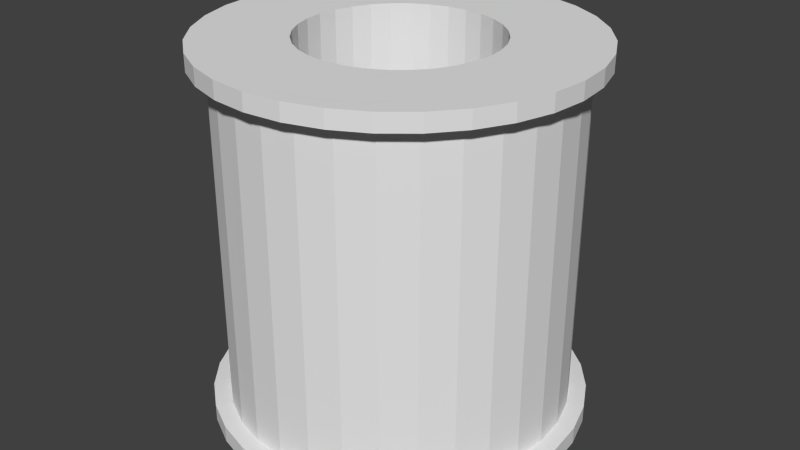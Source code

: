 # Source: spule.blend  (saved by Blender 2.68.0; exported with 4.5.12 LTS)
import bpy
from mathutils import Matrix  # noqa: F401  (used for matrix-valued properties, if any)

bpy.ops.wm.read_factory_settings(use_empty=True)
scene = bpy.context.scene
scene.name = 'Scene'

# ---- collections
col_collection_1 = bpy.data.collections.new('Collection 1'); scene.collection.children.link(col_collection_1)

# ---- world
world_world = bpy.data.worlds.new('World'); scene.world = world_world
world_world.color = (0.05088, 0.05088, 0.05088)
world_world.use_sun_shadow = False
world_world.sun_shadow_jitter_overblur = 0.0
world_world.cycles.sampling_method = 'MANUAL'
world_world.cycles.sample_map_resolution = 256

# ---- meshes
me_cylinder = bpy.data.meshes.new('Cylinder')
me_cylinder.from_pydata([(0.0, 1.0, -1.0), (0.0, 1.0, 1.0), (0.1951, 0.9808, -1.0), (0.1951, 0.9808, 1.0), (0.3827, 0.9239, -1.0), (0.3827, 0.9239, 1.0), (0.5556, 0.8315, -1.0), (0.5556, 0.8315, 1.0), (0.7071, 0.7071, -1.0), (0.7071, 0.7071, 1.0), (0.8315, 0.5556, -1.0), (0.8315, 0.5556, 1.0), (0.9239, 0.3827, -1.0), (0.9239, 0.3827, 1.0), (0.9808, 0.1951, -1.0), (0.9808, 0.1951, 1.0), (1.0, 7.55e-08, -1.0), (1.0, 7.55e-08, 1.0), (0.9808, -0.1951, -1.0), (0.9808, -0.1951, 1.0), (0.9239, -0.3827, -1.0), (0.9239, -0.3827, 1.0), (0.8315, -0.5556, -1.0), (0.8315, -0.5556, 1.0), (0.7071, -0.7071, -1.0), (0.7071, -0.7071, 1.0), (0.5556, -0.8315, -1.0), (0.5556, -0.8315, 1.0), (0.3827, -0.9239, -1.0), (0.3827, -0.9239, 1.0), (0.1951, -0.9808, -1.0), (0.1951, -0.9808, 1.0), (-3.258e-07, -1.0, -1.0), (-3.258e-07, -1.0, 1.0), (-0.1951, -0.9808, -1.0), (-0.1951, -0.9808, 1.0), (-0.3827, -0.9239, -1.0), (-0.3827, -0.9239, 1.0), (-0.5556, -0.8315, -1.0), (-0.5556, -0.8315, 1.0), (-0.7071, -0.7071, -1.0), (-0.7071, -0.7071, 1.0), (-0.8315, -0.5556, -1.0), (-0.8315, -0.5556, 1.0), (-0.9239, -0.3827, -1.0), (-0.9239, -0.3827, 1.0), (-0.9808, -0.1951, -1.0), (-0.9808, -0.1951, 1.0), (-1.0, 9.656e-07, -1.0), (-1.0, 9.656e-07, 1.0), (-0.9808, 0.1951, -1.0), (-0.9808, 0.1951, 1.0), (-0.9239, 0.3827, -1.0), (-0.9239, 0.3827, 1.0), (-0.8315, 0.5556, -1.0), (-0.8315, 0.5556, 1.0), (-0.7071, 0.7071, -1.0), (-0.7071, 0.7071, 1.0), (-0.5556, 0.8315, -1.0), (-0.5556, 0.8315, 1.0), (-0.3827, 0.9239, -1.0), (-0.3827, 0.9239, 1.0), (-0.1951, 0.9808, -1.0), (-0.1951, 0.9808, 1.0), (-1.187e-08, 1.1, 1.0), (0.2146, 1.079, 1.0), (0.421, 1.016, 1.0), (0.6111, 0.9146, 1.0), (0.7778, 0.7778, 1.0), (0.9146, 0.6111, 1.0), (1.016, 0.421, 1.0), (1.079, 0.2146, 1.0), (1.1, 5.362e-08, 1.0), (1.079, -0.2146, 1.0), (1.016, -0.421, 1.0), (0.9146, -0.6111, 1.0), (0.7778, -0.7778, 1.0), (0.6111, -0.9146, 1.0), (0.421, -1.016, 1.0), (0.2146, -1.079, 1.0), (-3.703e-07, -1.1, 1.0), (-0.2146, -1.079, 1.0), (-0.421, -1.016, 1.0), (-0.6111, -0.9146, 1.0), (-0.7778, -0.7778, 1.0), (-0.9146, -0.6111, 1.0), (-1.016, -0.421, 1.0), (-1.079, -0.2146, 1.0), (-1.1, 1.033e-06, 1.0), (-1.079, 0.2146, 1.0), (-1.016, 0.421, 1.0), (-0.9146, 0.6111, 1.0), (-0.7778, 0.7778, 1.0), (-0.6111, 0.9146, 1.0), (-0.421, 1.016, 1.0), (-0.2146, 1.079, 1.0), (-4.773e-09, 1.1, 1.1), (0.2146, 1.079, 1.1), (0.421, 1.016, 1.1), (0.6111, 0.9146, 1.1), (0.7778, 0.7778, 1.1), (0.9146, 0.6111, 1.1), (1.016, 0.421, 1.1), (1.079, 0.2146, 1.1), (1.1, 5.362e-08, 1.1), (1.079, -0.2146, 1.1), (1.016, -0.421, 1.1), (0.9146, -0.6111, 1.1), (0.7778, -0.7778, 1.1), (0.6111, -0.9146, 1.1), (0.421, -1.016, 1.1), (0.2146, -1.079, 1.1), (-3.632e-07, -1.1, 1.1), (-0.2146, -1.079, 1.1), (-0.421, -1.016, 1.1), (-0.6111, -0.9146, 1.1), (-0.7778, -0.7778, 1.1), (-0.9146, -0.6111, 1.1), (-1.016, -0.421, 1.1), (-1.079, -0.2146, 1.1), (-1.1, 1.033e-06, 1.1), (-1.079, 0.2146, 1.1), (-1.016, 0.421, 1.1), (-0.9146, 0.6111, 1.1), (-0.7778, 0.7778, 1.1), (-0.6111, 0.9146, 1.1), (-0.421, 1.016, 1.1), (-0.2146, 1.079, 1.1), (-1.187e-08, 1.1, -1.0), (0.2146, 1.079, -1.0), (0.421, 1.016, -1.0), (0.6111, 0.9146, -1.0), (0.7778, 0.7778, -1.0), (0.9146, 0.6111, -1.0), (1.016, 0.421, -1.0), (1.079, 0.2146, -1.0), (1.1, 5.362e-08, -1.0), (1.079, -0.2146, -1.0), (1.016, -0.421, -1.0), (0.9146, -0.6111, -1.0), (0.7778, -0.7778, -1.0), (0.6111, -0.9146, -1.0), (0.421, -1.016, -1.0), (0.2146, -1.079, -1.0), (-3.703e-07, -1.1, -1.0), (-0.2146, -1.079, -1.0), (-0.421, -1.016, -1.0), (-0.6111, -0.9146, -1.0), (-0.7778, -0.7778, -1.0), (-0.9146, -0.6111, -1.0), (-1.016, -0.421, -1.0), (-1.079, -0.2146, -1.0), (-1.1, 1.033e-06, -1.0), (-1.079, 0.2146, -1.0), (-1.016, 0.421, -1.0), (-0.9146, 0.6111, -1.0), (-0.7778, 0.7778, -1.0), (-0.6111, 0.9146, -1.0), (-0.421, 1.016, -1.0), (-0.2146, 1.079, -1.0), (-1.74e-08, 1.1, -1.1), (0.2146, 1.079, -1.1), (0.421, 1.016, -1.1), (0.6111, 0.9146, -1.1), (0.7778, 0.7778, -1.1), (0.9146, 0.6111, -1.1), (1.016, 0.421, -1.1), (1.079, 0.2146, -1.1), (1.1, 5.362e-08, -1.1), (1.079, -0.2146, -1.1), (1.016, -0.421, -1.1), (0.9146, -0.6111, -1.1), (0.7778, -0.7778, -1.1), (0.6111, -0.9146, -1.1), (0.421, -1.016, -1.1), (0.2146, -1.079, -1.1), (-3.758e-07, -1.1, -1.1), (-0.2146, -1.079, -1.1), (-0.421, -1.016, -1.1), (-0.6111, -0.9146, -1.1), (-0.7778, -0.7778, -1.1), (-0.9146, -0.6111, -1.1), (-1.016, -0.421, -1.1), (-1.079, -0.2146, -1.1), (-1.1, 1.033e-06, -1.1), (-1.079, 0.2146, -1.1), (-1.016, 0.421, -1.1), (-0.9146, 0.6111, -1.1), (-0.7778, 0.7778, -1.1), (-0.6111, 0.9146, -1.1), (-0.421, 1.016, -1.1), (-0.2146, 1.079, -1.1), (4.419e-08, 0.5632, -1.1), (0.1099, 0.5524, -1.1), (0.2155, 0.5203, -1.1), (0.3129, 0.4683, -1.1), (0.3982, 0.3982, -1.1), (0.4683, 0.3129, -1.1), (0.5203, 0.2155, -1.1), (0.5524, 0.1099, -1.1), (0.5632, 1.606e-07, -1.1), (0.5524, -0.1099, -1.1), (0.5203, -0.2155, -1.1), (0.4683, -0.3129, -1.1), (0.3982, -0.3982, -1.1), (0.3129, -0.4683, -1.1), (0.2155, -0.5203, -1.1), (0.1099, -0.5524, -1.1), (-1.393e-07, -0.5632, -1.1), (-0.1099, -0.5524, -1.1), (-0.2155, -0.5203, -1.1), (-0.3129, -0.4683, -1.1), (-0.3982, -0.3982, -1.1), (-0.4683, -0.3129, -1.1), (-0.5203, -0.2155, -1.1), (-0.5524, -0.1099, -1.1), (-0.5632, 6.619e-07, -1.1), (-0.5524, 0.1099, -1.1), (-0.5203, 0.2155, -1.1), (-0.4683, 0.3129, -1.1), (-0.3982, 0.3982, -1.1), (-0.3129, 0.4683, -1.1), (-0.2155, 0.5203, -1.1), (-0.1099, 0.5524, -1.1), (0.3129, 0.4683, 1.1), (0.3982, 0.3982, 1.1), (0.4683, 0.3129, 1.1), (5.065e-08, 0.5632, 1.1), (0.1099, 0.5524, 1.1), (0.2155, 0.5203, 1.1), (0.5203, 0.2155, 1.1), (0.5524, 0.1099, 1.1), (0.5632, 1.606e-07, 1.1), (0.5524, -0.1099, 1.1), (0.5203, -0.2155, 1.1), (0.4683, -0.3129, 1.1), (0.3982, -0.3982, 1.1), (0.3129, -0.4683, 1.1), (0.2155, -0.5203, 1.1), (0.1099, -0.5524, 1.1), (-1.329e-07, -0.5632, 1.1), (-0.1099, -0.5524, 1.1), (-0.2155, -0.5203, 1.1), (-0.3129, -0.4683, 1.1), (-0.3982, -0.3982, 1.1), (-0.4683, -0.3129, 1.1), (-0.5203, -0.2155, 1.1), (-0.5524, -0.1099, 1.1), (-0.5632, 6.619e-07, 1.1), (-0.5524, 0.1099, 1.1), (-0.5203, 0.2155, 1.1), (-0.4683, 0.3129, 1.1), (-0.3982, 0.3982, 1.1), (-0.3129, 0.4683, 1.1), (-0.2155, 0.5203, 1.1), (-0.1099, 0.5524, 1.1)], [], [(0, 1, 3, 2), (2, 3, 5, 4), (4, 5, 7, 6), (6, 7, 9, 8), (8, 9, 11, 10), (10, 11, 13, 12), (12, 13, 15, 14), (14, 15, 17, 16), (16, 17, 19, 18), (18, 19, 21, 20), (20, 21, 23, 22), (22, 23, 25, 24), (24, 25, 27, 26), (26, 27, 29, 28), (28, 29, 31, 30), (30, 31, 33, 32), (32, 33, 35, 34), (34, 35, 37, 36), (36, 37, 39, 38), (38, 39, 41, 40), (40, 41, 43, 42), (42, 43, 45, 44), (44, 45, 47, 46), (46, 47, 49, 48), (48, 49, 51, 50), (50, 51, 53, 52), (52, 53, 55, 54), (54, 55, 57, 56), (56, 57, 59, 58), (58, 59, 61, 60), (57, 55, 91, 92), (62, 63, 1, 0), (60, 61, 63, 62), (88, 87, 119, 120), (33, 31, 79, 80), (9, 7, 67, 68), (47, 45, 86, 87), (3, 1, 64, 65), (23, 21, 74, 75), (61, 59, 93, 94), (37, 35, 81, 82), (13, 11, 69, 70), (51, 49, 88, 89), (27, 25, 76, 77), (1, 63, 95, 64), (41, 39, 83, 84), (17, 15, 71, 72), (55, 53, 90, 91), (31, 29, 78, 79), (7, 5, 66, 67), (45, 43, 85, 86), (21, 19, 73, 74), (59, 57, 92, 93), (35, 33, 80, 81), (11, 9, 68, 69), (49, 47, 87, 88), (25, 23, 75, 76), (63, 61, 94, 95), (39, 37, 82, 83), (15, 13, 70, 71), (53, 51, 89, 90), (29, 27, 77, 78), (5, 3, 65, 66), (43, 41, 84, 85), (19, 17, 72, 73), (97, 96, 227, 228), (83, 82, 114, 115), (78, 77, 109, 110), (73, 72, 104, 105), (68, 67, 99, 100), (94, 93, 125, 126), (89, 88, 120, 121), (84, 83, 115, 116), (79, 78, 110, 111), (74, 73, 105, 106), (69, 68, 100, 101), (95, 94, 126, 127), (90, 89, 121, 122), (85, 84, 116, 117), (80, 79, 111, 112), (75, 74, 106, 107), (70, 69, 101, 102), (65, 64, 96, 97), (64, 95, 127, 96), (91, 90, 122, 123), (86, 85, 117, 118), (81, 80, 112, 113), (76, 75, 107, 108), (71, 70, 102, 103), (66, 65, 97, 98), (92, 91, 123, 124), (87, 86, 118, 119), (82, 81, 113, 114), (77, 76, 108, 109), (72, 71, 103, 104), (67, 66, 98, 99), (93, 92, 124, 125), (134, 135, 167, 166), (169, 170, 202, 201), (129, 130, 162, 161), (155, 156, 188, 187), (150, 151, 183, 182), (145, 146, 178, 177), (140, 141, 173, 172), (135, 136, 168, 167), (130, 131, 163, 162), (156, 157, 189, 188), (151, 152, 184, 183), (146, 147, 179, 178), (141, 142, 174, 173), (136, 137, 169, 168), (131, 132, 164, 163), (157, 158, 190, 189), (152, 153, 185, 184), (147, 148, 180, 179), (142, 143, 175, 174), (137, 138, 170, 169), (132, 133, 165, 164), (158, 159, 191, 190), (153, 154, 186, 185), (148, 149, 181, 180), (143, 144, 176, 175), (138, 139, 171, 170), (133, 134, 166, 165), (128, 129, 161, 160), (159, 128, 160, 191), (154, 155, 187, 186), (149, 150, 182, 181), (144, 145, 177, 176), (139, 140, 172, 171), (164, 165, 197, 196), (190, 191, 223, 222), (185, 186, 218, 217), (180, 181, 213, 212), (175, 176, 208, 207), (170, 171, 203, 202), (165, 166, 198, 197), (160, 161, 193, 192), (191, 160, 192, 223), (186, 187, 219, 218), (181, 182, 214, 213), (176, 177, 209, 208), (171, 172, 204, 203), (166, 167, 199, 198), (161, 162, 194, 193), (187, 188, 220, 219), (182, 183, 215, 214), (177, 178, 210, 209), (172, 173, 205, 204), (167, 168, 200, 199), (162, 163, 195, 194), (188, 189, 221, 220), (183, 184, 216, 215), (178, 179, 211, 210), (173, 174, 206, 205), (168, 169, 201, 200), (163, 164, 196, 195), (189, 190, 222, 221), (184, 185, 217, 216), (179, 180, 212, 211), (174, 175, 207, 206), (195, 196, 225, 224), (196, 197, 226, 225), (96, 127, 255, 227), (123, 122, 250, 251), (118, 117, 245, 246), (113, 112, 240, 241), (108, 107, 235, 236), (103, 102, 230, 231), (98, 97, 228, 229), (124, 123, 251, 252), (119, 118, 246, 247), (114, 113, 241, 242), (109, 108, 236, 237), (104, 103, 231, 232), (125, 124, 252, 253), (120, 119, 247, 248), (115, 114, 242, 243), (110, 109, 237, 238), (105, 104, 232, 233), (126, 125, 253, 254), (121, 120, 248, 249), (116, 115, 243, 244), (111, 110, 238, 239), (106, 105, 233, 234), (127, 126, 254, 255), (122, 121, 249, 250), (117, 116, 244, 245), (112, 111, 239, 240), (107, 106, 234, 235), (6, 8, 132, 131), (58, 60, 158, 157), (48, 50, 153, 152), (38, 40, 148, 147), (28, 30, 143, 142), (18, 20, 138, 137), (8, 10, 133, 132), (60, 62, 159, 158), (50, 52, 154, 153), (40, 42, 149, 148), (30, 32, 144, 143), (20, 22, 139, 138), (10, 12, 134, 133), (0, 2, 129, 128), (62, 0, 128, 159), (52, 54, 155, 154), (42, 44, 150, 149), (32, 34, 145, 144), (22, 24, 140, 139), (12, 14, 135, 134), (2, 4, 130, 129), (54, 56, 156, 155), (44, 46, 151, 150), (34, 36, 146, 145), (24, 26, 141, 140), (14, 16, 136, 135), (4, 6, 131, 130), (56, 58, 157, 156), (46, 48, 152, 151), (36, 38, 147, 146), (26, 28, 142, 141), (16, 18, 137, 136), (204, 205, 237, 236), (199, 200, 232, 231), (194, 195, 224, 229), (220, 221, 253, 252), (215, 216, 248, 247), (210, 211, 243, 242), (205, 206, 238, 237), (200, 201, 233, 232), (221, 222, 254, 253), (216, 217, 249, 248), (211, 212, 244, 243), (206, 207, 239, 238), (201, 202, 234, 233), (222, 223, 255, 254), (217, 218, 250, 249), (212, 213, 245, 244), (207, 208, 240, 239), (202, 203, 235, 234), (197, 198, 230, 226), (192, 193, 228, 227), (223, 192, 227, 255), (218, 219, 251, 250), (213, 214, 246, 245), (208, 209, 241, 240), (203, 204, 236, 235), (198, 199, 231, 230), (193, 194, 229, 228), (219, 220, 252, 251), (214, 215, 247, 246), (209, 210, 242, 241), (99, 98, 229, 224), (100, 99, 224, 225), (101, 100, 225, 226), (102, 101, 226, 230)])
_uv = me_cylinder.uv_layers.new(name='UVMap')
_uv.uv.foreach_set('vector', [0.9473, 0.00293, 0.9482, 0.3555, 0.916, 0.3555, 0.915, 0.003906, 0.915, 0.003906, 0.916, 0.3555, 0.8828, 0.3564, 0.8818, 0.003906, 0.8818, 0.003906, 0.8828, 0.3564, 0.8477, 0.3564, 0.8467, 0.003906, 0.8467, 0.003906, 0.8477, 0.3564, 0.8145, 0.3564, 0.8135, 0.003906, 0.8135, 0.003906, 0.8145, 0.3564, 0.7822, 0.3564, 0.7812, 0.003906, 0.7812, 0.003906, 0.7822, 0.3564, 0.7539, 0.3564, 0.752, 0.003906, 0.2793, 0.004043, 0.2804, 0.3565, 0.256, 0.3565, 0.2549, 0.004118, 0.2549, 0.004118, 0.256, 0.3565, 0.2272, 0.3566, 0.2262, 0.004206, 0.2262, 0.004206, 0.2272, 0.3566, 0.1953, 0.3567, 0.1942, 0.004304, 0.1942, 0.004304, 0.1953, 0.3567, 0.1615, 0.3568, 0.1604, 0.004408, 0.1604, 0.004408, 0.1615, 0.3568, 0.1269, 0.3569, 0.1258, 0.004514, 0.1258, 0.004514, 0.1269, 0.3569, 0.09303, 0.357, 0.09195, 0.004618, 0.09195, 0.004618, 0.09303, 0.357, 0.06112, 0.3571, 0.06003, 0.004715, 0.06003, 0.004715, 0.06112, 0.3571, 0.03239, 0.3572, 0.03131, 0.004804, 0.03131, 0.004804, 0.03239, 0.3572, 0.007969, 0.3573, 0.006887, 0.004878, 0.751, 0.00293, 0.752, 0.3555, 0.7236, 0.3555, 0.7227, 0.00293, 0.7227, 0.00293, 0.7236, 0.3555, 0.6914, 0.3555, 0.6904, 0.003906, 0.6904, 0.003906, 0.6914, 0.3555, 0.6582, 0.3564, 0.6572, 0.003906, 0.6572, 0.003906, 0.6582, 0.3564, 0.623, 0.3564, 0.6221, 0.003906, 0.6221, 0.003906, 0.623, 0.3564, 0.5898, 0.3564, 0.5879, 0.003906, 0.5879, 0.003906, 0.5898, 0.3564, 0.5576, 0.3564, 0.5566, 0.003906, 0.5566, 0.003906, 0.5576, 0.3564, 0.5283, 0.3564, 0.5273, 0.003906, 0.5284, 0.004043, 0.5295, 0.3565, 0.505, 0.3565, 0.504, 0.004118, 0.504, 0.004118, 0.505, 0.3565, 0.4763, 0.3566, 0.4752, 0.004206, 0.4752, 0.004206, 0.4763, 0.3566, 0.4444, 0.3567, 0.4433, 0.004304, 0.4433, 0.004304, 0.4444, 0.3567, 0.4105, 0.3568, 0.4094, 0.004408, 0.4094, 0.004408, 0.4105, 0.3568, 0.376, 0.3569, 0.3749, 0.004514, 0.3749, 0.004514, 0.376, 0.3569, 0.3421, 0.357, 0.341, 0.004618, 0.341, 0.004618, 0.3421, 0.357, 0.3102, 0.3571, 0.3091, 0.004715, 0.3091, 0.004715, 0.3102, 0.3571, 0.2815, 0.3572, 0.2804, 0.004804, 0.2866, 0.7661, 0.3036, 0.7731, 0.3008, 0.7821, 0.2822, 0.7744, 0.9756, 0.00293, 0.9766, 0.3555, 0.9482, 0.3555, 0.9473, 0.00293, 1.0, 0.00293, 1.001, 0.3555, 0.9766, 0.3555, 0.9756, 0.00293, 0.668, 0.5497, 0.668, 0.5665, 0.6587, 0.5666, 0.6586, 0.5498, 0.4204, 0.6562, 0.4134, 0.6393, 0.4217, 0.6349, 0.4294, 0.6535, 0.2481, 0.6393, 0.2411, 0.6562, 0.2321, 0.6535, 0.2398, 0.6349, 0.3749, 0.7661, 0.3902, 0.7559, 0.3962, 0.7631, 0.3794, 0.7744, 0.2375, 0.6926, 0.2411, 0.7107, 0.2321, 0.7134, 0.2282, 0.6936, 0.358, 0.5938, 0.3399, 0.5902, 0.3409, 0.5809, 0.3607, 0.5848, 0.2583, 0.7429, 0.2713, 0.7559, 0.2654, 0.7631, 0.2511, 0.7488, 0.424, 0.6926, 0.424, 0.6743, 0.4333, 0.6733, 0.4333, 0.6936, 0.2713, 0.611, 0.2583, 0.624, 0.2511, 0.6181, 0.2654, 0.6038, 0.3399, 0.7767, 0.358, 0.7731, 0.3607, 0.7821, 0.3409, 0.786, 0.3902, 0.611, 0.3749, 0.6008, 0.3794, 0.5925, 0.3962, 0.6038, 0.2411, 0.7107, 0.2481, 0.7276, 0.2398, 0.732, 0.2321, 0.7134, 0.4134, 0.7276, 0.4204, 0.7107, 0.4294, 0.7134, 0.4217, 0.732, 0.3036, 0.5938, 0.2866, 0.6008, 0.2822, 0.5925, 0.3008, 0.5848, 0.3036, 0.7731, 0.3216, 0.7767, 0.3207, 0.786, 0.3008, 0.7821, 0.4134, 0.6393, 0.4032, 0.624, 0.4104, 0.6181, 0.4217, 0.6349, 0.2411, 0.6562, 0.2375, 0.6743, 0.2282, 0.6733, 0.2321, 0.6535, 0.3902, 0.7559, 0.4032, 0.7429, 0.4104, 0.7488, 0.3962, 0.7631, 0.3399, 0.5902, 0.3216, 0.5902, 0.3207, 0.5809, 0.3409, 0.5809, 0.2713, 0.7559, 0.2866, 0.7661, 0.2822, 0.7744, 0.2654, 0.7631, 0.424, 0.6743, 0.4204, 0.6562, 0.4294, 0.6535, 0.4333, 0.6733, 0.2583, 0.624, 0.2481, 0.6393, 0.2398, 0.6349, 0.2511, 0.6181, 0.358, 0.7731, 0.3749, 0.7661, 0.3794, 0.7744, 0.3607, 0.7821, 0.3749, 0.6008, 0.358, 0.5938, 0.3607, 0.5848, 0.3794, 0.5925, 0.2481, 0.7276, 0.2583, 0.7429, 0.2511, 0.7488, 0.2398, 0.732, 0.4204, 0.7107, 0.424, 0.6926, 0.4333, 0.6936, 0.4294, 0.7134, 0.2866, 0.6008, 0.2713, 0.611, 0.2654, 0.6038, 0.2822, 0.5925, 0.3216, 0.7767, 0.3399, 0.7767, 0.3409, 0.786, 0.3207, 0.786, 0.4032, 0.624, 0.3902, 0.611, 0.3962, 0.6038, 0.4104, 0.6181, 0.2375, 0.6743, 0.2375, 0.6926, 0.2282, 0.6936, 0.2282, 0.6733, 0.4032, 0.7429, 0.4134, 0.7276, 0.4217, 0.732, 0.4104, 0.7488, 0.3216, 0.5902, 0.3036, 0.5938, 0.3008, 0.5848, 0.3207, 0.5809, 0.6156, 0.7488, 0.6013, 0.7631, 0.5694, 0.7243, 0.5767, 0.7169, 0.7168, 0.5053, 0.7169, 0.5255, 0.7075, 0.5256, 0.7075, 0.5054, 0.6386, 0.5665, 0.6386, 0.5497, 0.648, 0.5498, 0.6479, 0.5666, 0.6389, 0.4712, 0.6389, 0.4526, 0.6483, 0.4526, 0.6482, 0.4712, 0.6874, 0.4712, 0.6874, 0.491, 0.6781, 0.4911, 0.678, 0.4712, 0.6676, 0.4357, 0.6677, 0.4526, 0.6583, 0.4526, 0.6582, 0.4358, 0.6679, 0.5311, 0.668, 0.5497, 0.6586, 0.5498, 0.6585, 0.5311, 0.7168, 0.4855, 0.7168, 0.5053, 0.7075, 0.5054, 0.7074, 0.4855, 0.6385, 0.5808, 0.6386, 0.5665, 0.6479, 0.5666, 0.6479, 0.5809, 0.6388, 0.491, 0.6389, 0.4712, 0.6482, 0.4712, 0.6482, 0.4911, 0.6873, 0.4526, 0.6874, 0.4712, 0.678, 0.4712, 0.6779, 0.4526, 0.6877, 0.5665, 0.6877, 0.5808, 0.6783, 0.5809, 0.6783, 0.5666, 0.6679, 0.5112, 0.6679, 0.5311, 0.6585, 0.5311, 0.6585, 0.5113, 0.7167, 0.4668, 0.7168, 0.4855, 0.7074, 0.4855, 0.7073, 0.4669, 0.717, 0.564, 0.7171, 0.5808, 0.7077, 0.5809, 0.7076, 0.5641, 0.6387, 0.5112, 0.6388, 0.491, 0.6482, 0.4911, 0.6481, 0.5113, 0.6873, 0.4357, 0.6873, 0.4526, 0.6779, 0.4526, 0.6779, 0.4358, 0.6875, 0.5311, 0.6876, 0.5497, 0.6782, 0.5498, 0.6782, 0.5311, 0.6876, 0.5497, 0.6877, 0.5665, 0.6783, 0.5666, 0.6782, 0.5498, 0.6678, 0.491, 0.6679, 0.5112, 0.6585, 0.5113, 0.6584, 0.4911, 0.7167, 0.45, 0.7167, 0.4668, 0.7073, 0.4669, 0.7073, 0.4501, 0.717, 0.5454, 0.717, 0.564, 0.7076, 0.5641, 0.7076, 0.5454, 0.6387, 0.5311, 0.6387, 0.5112, 0.6481, 0.5113, 0.6481, 0.5311, 0.639, 0.4357, 0.639, 0.4215, 0.6484, 0.4215, 0.6483, 0.4358, 0.6875, 0.5112, 0.6875, 0.5311, 0.6782, 0.5311, 0.6781, 0.5113, 0.6677, 0.4712, 0.6678, 0.491, 0.6584, 0.4911, 0.6584, 0.4712, 0.668, 0.5665, 0.6681, 0.5808, 0.6587, 0.5809, 0.6587, 0.5666, 0.7169, 0.5255, 0.717, 0.5454, 0.7076, 0.5454, 0.7075, 0.5256, 0.6386, 0.5497, 0.6387, 0.5311, 0.6481, 0.5311, 0.648, 0.5498, 0.6389, 0.4526, 0.639, 0.4357, 0.6483, 0.4358, 0.6483, 0.4526, 0.6874, 0.491, 0.6875, 0.5112, 0.6781, 0.5113, 0.6781, 0.4911, 0.6677, 0.4526, 0.6677, 0.4712, 0.6584, 0.4712, 0.6583, 0.4526, 0.6582, 0.4215, 0.6582, 0.4358, 0.6488, 0.4357, 0.6489, 0.4215, 0.4873, 0.3874, 0.506, 0.3796, 0.5206, 0.4278, 0.5111, 0.4317, 0.688, 0.5311, 0.6879, 0.5113, 0.6973, 0.5112, 0.6974, 0.5311, 0.6682, 0.4911, 0.6682, 0.4712, 0.6775, 0.4712, 0.6776, 0.491, 0.6685, 0.5809, 0.6685, 0.5666, 0.6778, 0.5665, 0.6779, 0.5808, 0.6978, 0.5454, 0.6977, 0.5256, 0.7071, 0.5255, 0.7072, 0.5454, 0.6579, 0.5311, 0.6579, 0.5498, 0.6485, 0.5497, 0.6485, 0.5311, 0.6582, 0.4358, 0.6582, 0.4526, 0.6488, 0.4526, 0.6488, 0.4357, 0.6879, 0.5113, 0.6879, 0.4911, 0.6972, 0.491, 0.6973, 0.5112, 0.6682, 0.4712, 0.6681, 0.4526, 0.6775, 0.4526, 0.6775, 0.4712, 0.6685, 0.5666, 0.6684, 0.5498, 0.6778, 0.5497, 0.6778, 0.5665, 0.6977, 0.5256, 0.6977, 0.5054, 0.7071, 0.5053, 0.7071, 0.5255, 0.6579, 0.5498, 0.6578, 0.5666, 0.6484, 0.5665, 0.6485, 0.5497, 0.6582, 0.4526, 0.6581, 0.4712, 0.6487, 0.4712, 0.6488, 0.4526, 0.6879, 0.4911, 0.6878, 0.4712, 0.6972, 0.4712, 0.6972, 0.491, 0.6681, 0.4526, 0.6681, 0.4358, 0.6774, 0.4357, 0.6775, 0.4526, 0.6684, 0.5498, 0.6684, 0.5311, 0.6777, 0.5311, 0.6778, 0.5497, 0.6977, 0.5054, 0.6976, 0.4855, 0.707, 0.4855, 0.7071, 0.5053, 0.6578, 0.5666, 0.6578, 0.5809, 0.6484, 0.5808, 0.6484, 0.5665, 0.6581, 0.4712, 0.658, 0.4911, 0.6487, 0.491, 0.6487, 0.4712, 0.6878, 0.4712, 0.6878, 0.4526, 0.6971, 0.4526, 0.6972, 0.4712, 0.6881, 0.5809, 0.6881, 0.5666, 0.6975, 0.5665, 0.6975, 0.5808, 0.6684, 0.5311, 0.6683, 0.5113, 0.6777, 0.5112, 0.6777, 0.5311, 0.6976, 0.4855, 0.6976, 0.4669, 0.7069, 0.4668, 0.707, 0.4855, 0.6979, 0.5809, 0.6979, 0.5641, 0.7072, 0.564, 0.7073, 0.5808, 0.658, 0.4911, 0.658, 0.5113, 0.6486, 0.5112, 0.6487, 0.491, 0.6878, 0.4526, 0.6877, 0.4358, 0.6971, 0.4357, 0.6971, 0.4526, 0.688, 0.5498, 0.688, 0.5311, 0.6974, 0.5311, 0.6974, 0.5497, 0.6881, 0.5666, 0.688, 0.5498, 0.6974, 0.5497, 0.6975, 0.5665, 0.6683, 0.5113, 0.6682, 0.4911, 0.6776, 0.491, 0.6777, 0.5112, 0.6976, 0.4669, 0.6975, 0.4501, 0.7069, 0.45, 0.7069, 0.4668, 0.6979, 0.5641, 0.6978, 0.5454, 0.7072, 0.5454, 0.7072, 0.564, 0.658, 0.5113, 0.6579, 0.5311, 0.6485, 0.5311, 0.6486, 0.5112, 0.4333, 0.4682, 0.4373, 0.4483, 0.4854, 0.4629, 0.4834, 0.4731, 0.4873, 0.5692, 0.4705, 0.558, 0.5025, 0.5191, 0.5111, 0.5248, 0.5845, 0.5692, 0.5659, 0.5769, 0.5513, 0.5288, 0.5608, 0.5248, 0.6385, 0.4884, 0.6346, 0.5082, 0.5864, 0.4936, 0.5885, 0.4834, 0.6013, 0.3986, 0.6156, 0.4129, 0.5767, 0.4448, 0.5694, 0.4375, 0.506, 0.3796, 0.5258, 0.3757, 0.5308, 0.4257, 0.5206, 0.4278, 0.4373, 0.4483, 0.445, 0.4297, 0.4894, 0.4534, 0.4854, 0.4629, 0.4563, 0.5437, 0.445, 0.5269, 0.4894, 0.5032, 0.4951, 0.5118, 0.4705, 0.558, 0.4563, 0.5437, 0.4951, 0.5118, 0.5025, 0.5191, 0.5659, 0.5769, 0.546, 0.5809, 0.5411, 0.5308, 0.5513, 0.5288, 0.6346, 0.5082, 0.6269, 0.5269, 0.5825, 0.5032, 0.5864, 0.4936, 0.6156, 0.4129, 0.6269, 0.4297, 0.5825, 0.4534, 0.5767, 0.4448, 0.5258, 0.3757, 0.546, 0.3757, 0.5411, 0.4257, 0.5308, 0.4257, 0.445, 0.4297, 0.4563, 0.4129, 0.4951, 0.4448, 0.4894, 0.4534, 0.445, 0.5269, 0.4373, 0.5082, 0.4854, 0.4936, 0.4894, 0.5032, 0.546, 0.5809, 0.5258, 0.5809, 0.5308, 0.5308, 0.5411, 0.5308, 0.6269, 0.5269, 0.6156, 0.5437, 0.5767, 0.5118, 0.5825, 0.5032, 0.6269, 0.4297, 0.6346, 0.4483, 0.5864, 0.4629, 0.5825, 0.4534, 0.546, 0.3757, 0.5659, 0.3796, 0.5513, 0.4278, 0.5411, 0.4257, 0.4563, 0.4129, 0.4705, 0.3986, 0.5025, 0.4375, 0.4951, 0.4448, 0.4373, 0.5082, 0.4333, 0.4884, 0.4834, 0.4834, 0.4854, 0.4936, 0.5258, 0.5809, 0.506, 0.5769, 0.5206, 0.5288, 0.5308, 0.5308, 0.6156, 0.5437, 0.6013, 0.558, 0.5694, 0.5191, 0.5767, 0.5118, 0.6346, 0.4483, 0.6385, 0.4682, 0.5885, 0.4731, 0.5864, 0.4629, 0.5659, 0.3796, 0.5845, 0.3874, 0.5608, 0.4317, 0.5513, 0.4278, 0.4705, 0.3986, 0.4873, 0.3874, 0.5111, 0.4317, 0.5025, 0.4375, 0.4333, 0.4884, 0.4333, 0.4682, 0.4834, 0.4731, 0.4834, 0.4834, 0.506, 0.5769, 0.4873, 0.5692, 0.5111, 0.5248, 0.5206, 0.5288, 0.6013, 0.558, 0.5845, 0.5692, 0.5608, 0.5248, 0.5694, 0.5191, 0.6385, 0.4682, 0.6385, 0.4884, 0.5885, 0.4834, 0.5885, 0.4731, 0.5845, 0.3874, 0.6013, 0.3986, 0.5694, 0.4375, 0.5608, 0.4317, 0.6748, 0.7872, 0.6646, 0.7872, 0.664, 0.581, 0.6742, 0.581, 0.6646, 0.7872, 0.6551, 0.7872, 0.6544, 0.5811, 0.664, 0.581, 0.6013, 0.7631, 0.5845, 0.7744, 0.5608, 0.73, 0.5694, 0.7243, 0.506, 0.7821, 0.4873, 0.7744, 0.5111, 0.73, 0.5206, 0.734, 0.4373, 0.7134, 0.4333, 0.6936, 0.4834, 0.6886, 0.4854, 0.6988, 0.4563, 0.6181, 0.4705, 0.6038, 0.5025, 0.6427, 0.4951, 0.65, 0.546, 0.5809, 0.5659, 0.5848, 0.5513, 0.6329, 0.5411, 0.6309, 0.6269, 0.6349, 0.6346, 0.6535, 0.5864, 0.6681, 0.5825, 0.6586, 0.6269, 0.732, 0.6156, 0.7488, 0.5767, 0.7169, 0.5825, 0.7083, 0.5258, 0.786, 0.506, 0.7821, 0.5206, 0.734, 0.5308, 0.736, 0.445, 0.732, 0.4373, 0.7134, 0.4854, 0.6988, 0.4894, 0.7083, 0.445, 0.6349, 0.4563, 0.6181, 0.4951, 0.65, 0.4894, 0.6586, 0.5258, 0.5809, 0.546, 0.5809, 0.5411, 0.6309, 0.5308, 0.6309, 0.6156, 0.6181, 0.6269, 0.6349, 0.5825, 0.6586, 0.5767, 0.65, 0.546, 0.786, 0.5258, 0.786, 0.5308, 0.736, 0.5411, 0.736, 0.4563, 0.7488, 0.445, 0.732, 0.4894, 0.7083, 0.4951, 0.7169, 0.4373, 0.6535, 0.445, 0.6349, 0.4894, 0.6586, 0.4854, 0.6681, 0.506, 0.5848, 0.5258, 0.5809, 0.5308, 0.6309, 0.5206, 0.6329, 0.6013, 0.6038, 0.6156, 0.6181, 0.5767, 0.65, 0.5694, 0.6427, 0.5659, 0.7821, 0.546, 0.786, 0.5411, 0.736, 0.5513, 0.734, 0.4705, 0.7631, 0.4563, 0.7488, 0.4951, 0.7169, 0.5025, 0.7243, 0.4333, 0.6733, 0.4373, 0.6535, 0.4854, 0.6681, 0.4834, 0.6783, 0.4873, 0.5925, 0.506, 0.5848, 0.5206, 0.6329, 0.5111, 0.6369, 0.5845, 0.5925, 0.6013, 0.6038, 0.5694, 0.6427, 0.5608, 0.6369, 0.5845, 0.7744, 0.5659, 0.7821, 0.5513, 0.734, 0.5608, 0.73, 0.4873, 0.7744, 0.4705, 0.7631, 0.5025, 0.7243, 0.5111, 0.73, 0.4333, 0.6936, 0.4333, 0.6733, 0.4834, 0.6783, 0.4834, 0.6886, 0.4705, 0.6038, 0.4873, 0.5925, 0.5111, 0.6369, 0.5025, 0.6427, 0.5659, 0.5848, 0.5845, 0.5925, 0.5608, 0.6369, 0.5513, 0.6329, 0.4204, 0.5055, 0.424, 0.4875, 0.4333, 0.4884, 0.4294, 0.5082, 0.3399, 0.5715, 0.358, 0.568, 0.3607, 0.5769, 0.3409, 0.5809, 0.2583, 0.5377, 0.2713, 0.5507, 0.2654, 0.558, 0.2511, 0.5437, 0.2411, 0.4511, 0.2375, 0.4691, 0.2282, 0.4682, 0.2321, 0.4483, 0.3036, 0.3886, 0.2866, 0.3956, 0.2822, 0.3874, 0.3008, 0.3796, 0.3902, 0.4058, 0.3749, 0.3956, 0.3794, 0.3874, 0.3962, 0.3986, 0.424, 0.4875, 0.424, 0.4691, 0.4333, 0.4682, 0.4333, 0.4884, 0.358, 0.568, 0.3749, 0.5609, 0.3794, 0.5692, 0.3607, 0.5769, 0.2713, 0.5507, 0.2866, 0.5609, 0.2822, 0.5692, 0.2654, 0.558, 0.2375, 0.4691, 0.2375, 0.4875, 0.2282, 0.4884, 0.2282, 0.4682, 0.2866, 0.3956, 0.2713, 0.4058, 0.2654, 0.3986, 0.2822, 0.3874, 0.3749, 0.3956, 0.358, 0.3886, 0.3607, 0.3796, 0.3794, 0.3874, 0.424, 0.4691, 0.4204, 0.4511, 0.4294, 0.4483, 0.4333, 0.4682, 0.3902, 0.5507, 0.4032, 0.5377, 0.4104, 0.5437, 0.3962, 0.558, 0.3749, 0.5609, 0.3902, 0.5507, 0.3962, 0.558, 0.3794, 0.5692, 0.2866, 0.5609, 0.3036, 0.568, 0.3008, 0.5769, 0.2822, 0.5692, 0.2375, 0.4875, 0.2411, 0.5055, 0.2321, 0.5082, 0.2282, 0.4884, 0.2713, 0.4058, 0.2583, 0.4188, 0.2511, 0.4129, 0.2654, 0.3986, 0.358, 0.3886, 0.3399, 0.385, 0.3409, 0.3757, 0.3607, 0.3796, 0.4204, 0.4511, 0.4134, 0.4341, 0.4217, 0.4297, 0.4294, 0.4483, 0.4032, 0.5377, 0.4134, 0.5224, 0.4217, 0.5269, 0.4104, 0.5437, 0.3036, 0.568, 0.3216, 0.5715, 0.3207, 0.5809, 0.3008, 0.5769, 0.2411, 0.5055, 0.2481, 0.5224, 0.2398, 0.5269, 0.2321, 0.5082, 0.2583, 0.4188, 0.2481, 0.4341, 0.2398, 0.4297, 0.2511, 0.4129, 0.3399, 0.385, 0.3216, 0.385, 0.3207, 0.3757, 0.3409, 0.3757, 0.4134, 0.4341, 0.4032, 0.4188, 0.4104, 0.4129, 0.4217, 0.4297, 0.4134, 0.5224, 0.4204, 0.5055, 0.4294, 0.5082, 0.4217, 0.5269, 0.3216, 0.5715, 0.3399, 0.5715, 0.3409, 0.5809, 0.3207, 0.5809, 0.2481, 0.5224, 0.2583, 0.5377, 0.2511, 0.5437, 0.2398, 0.5269, 0.2481, 0.4341, 0.2411, 0.4511, 0.2321, 0.4483, 0.2398, 0.4297, 0.3216, 0.385, 0.3036, 0.3886, 0.3008, 0.3796, 0.3207, 0.3757, 0.4032, 0.4188, 0.3902, 0.4058, 0.3962, 0.3986, 0.4104, 0.4129, 0.7696, 0.5809, 0.7791, 0.5809, 0.7798, 0.7871, 0.7702, 0.7871, 0.7208, 0.5811, 0.7294, 0.5811, 0.73, 0.7872, 0.7214, 0.7873, 0.6851, 0.7871, 0.6748, 0.7872, 0.6742, 0.581, 0.6845, 0.581, 0.6204, 0.7862, 0.6299, 0.7862, 0.6293, 0.9924, 0.6197, 0.9924, 0.5716, 0.7861, 0.5802, 0.7861, 0.5795, 0.9923, 0.5709, 0.9922, 0.4726, 0.9923, 0.4623, 0.9923, 0.4617, 0.7862, 0.472, 0.7861, 0.7791, 0.5809, 0.7877, 0.5809, 0.7884, 0.7871, 0.7798, 0.7871, 0.7294, 0.5811, 0.7389, 0.581, 0.7396, 0.7872, 0.73, 0.7872, 0.6299, 0.7862, 0.6385, 0.7863, 0.6379, 0.9924, 0.6293, 0.9924, 0.5802, 0.7861, 0.5897, 0.7861, 0.5891, 0.9923, 0.5795, 0.9923, 0.4623, 0.9923, 0.4521, 0.9924, 0.4515, 0.7862, 0.4617, 0.7862, 0.7877, 0.5809, 0.795, 0.5809, 0.7957, 0.787, 0.7884, 0.7871, 0.7389, 0.581, 0.7491, 0.581, 0.7497, 0.7872, 0.7396, 0.7872, 0.7208, 0.787, 0.7134, 0.7871, 0.7128, 0.5809, 0.7201, 0.5809, 0.5897, 0.7861, 0.5999, 0.7862, 0.5992, 0.9923, 0.5891, 0.9923, 0.4521, 0.9924, 0.4426, 0.9924, 0.442, 0.7862, 0.4515, 0.7862, 0.5009, 0.9922, 0.4923, 0.9922, 0.4917, 0.7861, 0.5003, 0.786, 0.7491, 0.581, 0.7594, 0.581, 0.76, 0.7871, 0.7497, 0.7872, 0.6551, 0.7872, 0.6465, 0.7873, 0.6458, 0.5811, 0.6544, 0.5811, 0.7048, 0.7871, 0.6953, 0.7871, 0.6946, 0.5809, 0.7042, 0.5809, 0.7134, 0.7871, 0.7048, 0.7871, 0.7042, 0.5809, 0.7128, 0.5809, 0.5999, 0.7862, 0.6102, 0.7862, 0.6096, 0.9924, 0.5992, 0.9923, 0.4426, 0.9924, 0.434, 0.9924, 0.4333, 0.7862, 0.442, 0.7862, 0.4923, 0.9922, 0.4828, 0.9923, 0.4822, 0.7861, 0.4917, 0.7861, 0.7594, 0.581, 0.7696, 0.5809, 0.7702, 0.7871, 0.76, 0.7871, 0.6465, 0.7873, 0.6392, 0.7873, 0.6385, 0.5811, 0.6458, 0.5811, 0.6953, 0.7871, 0.6851, 0.7871, 0.6845, 0.581, 0.6946, 0.5809, 0.6102, 0.7862, 0.6204, 0.7862, 0.6197, 0.9924, 0.6096, 0.9924, 0.5642, 0.786, 0.5716, 0.7861, 0.5709, 0.9922, 0.5636, 0.9922, 0.4828, 0.9923, 0.4726, 0.9923, 0.472, 0.7861, 0.4822, 0.7861, 0.6346, 0.7134, 0.6269, 0.732, 0.5825, 0.7083, 0.5864, 0.6988, 0.6385, 0.6936, 0.6346, 0.7134, 0.5864, 0.6988, 0.5885, 0.6886, 0.6385, 0.6733, 0.6385, 0.6936, 0.5885, 0.6886, 0.5885, 0.6783, 0.6346, 0.6535, 0.6385, 0.6733, 0.5885, 0.6783, 0.5864, 0.6681])
me_cylinder.use_remesh_preserve_volume = False
me_cylinder.use_remesh_preserve_attributes = False
me_cylinder.use_mirror_vertex_groups = False
me_cylinder.update()

# ---- objects
ob_cylinder = bpy.data.objects.new('Cylinder', me_cylinder)

# ---- transforms, parenting, visibility, modifiers, constraints
ob_cylinder.location = (0.0, 0.0, 0.0)
ob_cylinder.lineart.crease_threshold = 0.0

# ---- collection membership
col_collection_1.objects.link(ob_cylinder)

# ---- scene / render settings (as saved in the file)
scene.frame_start = 1; scene.frame_end = 250; scene.frame_set(1)
scene.render.engine = 'BLENDER_EEVEE_NEXT'
scene.render.image_settings.color_mode = 'RGB'
scene.render.image_settings.compression = 90
scene.render.resolution_percentage = 50
scene.render.dither_intensity = 0.0
scene.cycles.use_denoising = False
scene.cycles.samples = 10
scene.cycles.sampling_pattern = 'TABULATED_SOBOL'
scene.cycles.light_sampling_threshold = 0.0
scene.cycles.use_adaptive_sampling = False
scene.cycles.use_light_tree = False
scene.cycles.blur_glossy = 0.0
scene.cycles.volume_bounces = 1
scene.cycles.pixel_filter_type = 'GAUSSIAN'
scene.cycles.sample_clamp_indirect = 0.0
scene.view_settings.view_transform = 'Standard'
bpy.context.view_layer.update()

# ---- added for rendering (the .blend has no active camera and no usable light): camera, sun
cam_auto = bpy.data.cameras.new('AutoCamera')
cam_auto.lens = 50.0
cam_auto.sensor_width = 36.0
cam_auto.clip_end = 1000.0
ob_auto_camera = bpy.data.objects.new('AutoCamera', cam_auto)
scene.collection.objects.link(ob_auto_camera)
ob_auto_camera.location = (3.52558, -4.2307, 2.82046)
ob_auto_camera.rotation_euler = (1.09748, -7.21219e-08, 0.694738)
scene.camera = ob_auto_camera
light_auto_sun = bpy.data.lights.new('AutoSun', 'SUN')
light_auto_sun.energy = 3.0
light_auto_sun.angle = 0.0523599
ob_auto_sun = bpy.data.objects.new('AutoSun', light_auto_sun)
scene.collection.objects.link(ob_auto_sun)
ob_auto_sun.rotation_euler = (0.872665, 0.174533, 0.523599)
bpy.context.view_layer.update()
